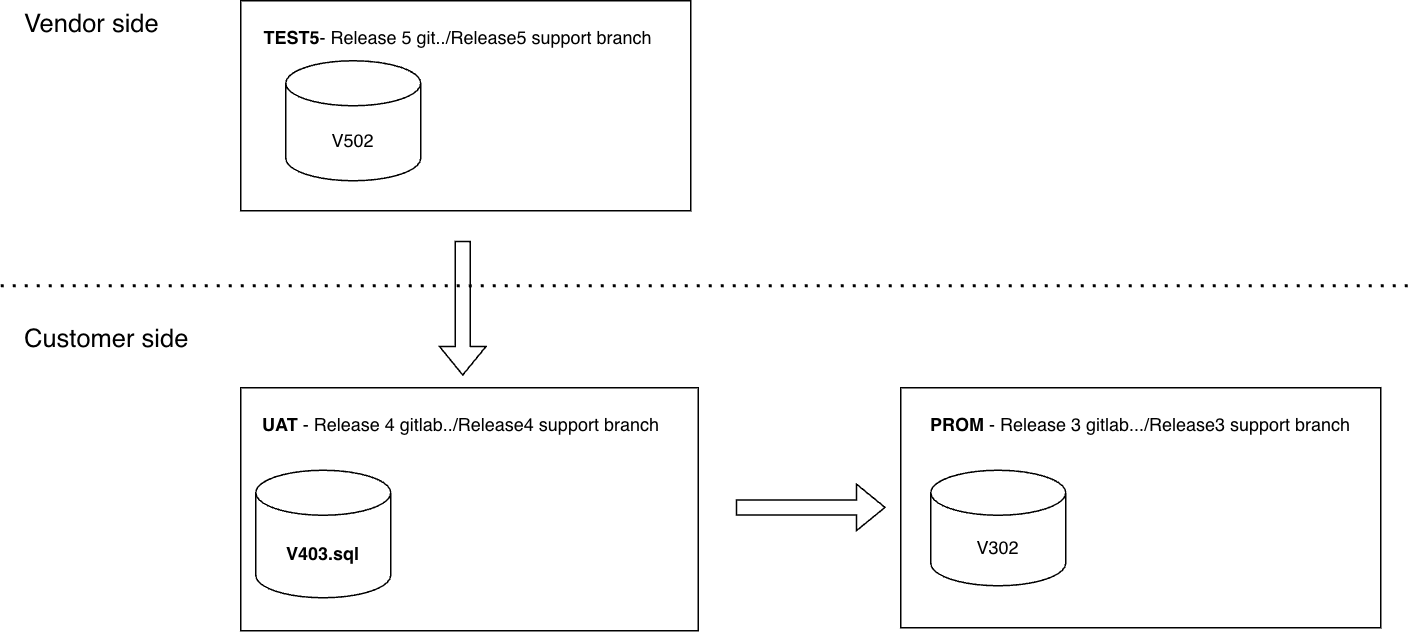

The diagram above was exported from draw.io. Its source (the exported page's mxGraphModel, read from the mxfile embedded in the PNG):
<mxGraphModel dx="1720" dy="2267" grid="1" gridSize="10" guides="1" tooltips="1" connect="1" arrows="1" fold="1" page="1" pageScale="1" pageWidth="827" pageHeight="1169" math="0" shadow="0">
  <root>
    <mxCell id="II1-8Ineo-d5LIe00Kzh-0" />
    <mxCell id="II1-8Ineo-d5LIe00Kzh-1" parent="II1-8Ineo-d5LIe00Kzh-0" />
    <mxCell id="II1-8Ineo-d5LIe00Kzh-2" parent="II1-8Ineo-d5LIe00Kzh-1" style="rounded=0;whiteSpace=wrap;html=1;" value="" vertex="1">
      <mxGeometry height="160" width="320" x="680" y="-152" as="geometry" />
    </mxCell>
    <mxCell id="II1-8Ineo-d5LIe00Kzh-3" edge="1" parent="II1-8Ineo-d5LIe00Kzh-1" style="endArrow=none;dashed=1;html=1;dashPattern=1 3;strokeWidth=2;rounded=0;" value="">
      <mxGeometry height="50" relative="1" width="50" as="geometry">
        <mxPoint x="80" y="-220" as="sourcePoint" />
        <mxPoint x="1020" y="-220" as="targetPoint" />
      </mxGeometry>
    </mxCell>
    <mxCell id="II1-8Ineo-d5LIe00Kzh-4" parent="II1-8Ineo-d5LIe00Kzh-1" style="text;html=1;align=center;verticalAlign=middle;whiteSpace=wrap;rounded=0;" value="&lt;b&gt;PROM &lt;/b&gt;- Release 3 gitlab.../Release3 support branch" vertex="1">
      <mxGeometry height="30" width="306" x="687" y="-142" as="geometry" />
    </mxCell>
    <mxCell id="II1-8Ineo-d5LIe00Kzh-5" parent="II1-8Ineo-d5LIe00Kzh-1" style="shape=cylinder3;whiteSpace=wrap;html=1;boundedLbl=1;backgroundOutline=1;size=15;" value="V302" vertex="1">
      <mxGeometry height="77" width="90" x="700" y="-97" as="geometry" />
    </mxCell>
    <mxCell id="II1-8Ineo-d5LIe00Kzh-7" parent="II1-8Ineo-d5LIe00Kzh-1" style="rounded=0;whiteSpace=wrap;html=1;" value="" vertex="1">
      <mxGeometry height="162" width="305" x="240" y="-152" as="geometry" />
    </mxCell>
    <mxCell id="II1-8Ineo-d5LIe00Kzh-8" parent="II1-8Ineo-d5LIe00Kzh-1" style="shape=cylinder3;whiteSpace=wrap;html=1;boundedLbl=1;backgroundOutline=1;size=15;" value="&lt;b&gt;V403.sql&lt;/b&gt;" vertex="1">
      <mxGeometry height="85" width="90" x="250" y="-97" as="geometry" />
    </mxCell>
    <mxCell id="II1-8Ineo-d5LIe00Kzh-10" parent="II1-8Ineo-d5LIe00Kzh-1" style="rounded=0;whiteSpace=wrap;html=1;" value="" vertex="1">
      <mxGeometry height="140" width="300" x="240" y="-410" as="geometry" />
    </mxCell>
    <mxCell id="II1-8Ineo-d5LIe00Kzh-11" parent="II1-8Ineo-d5LIe00Kzh-1" style="shape=cylinder3;whiteSpace=wrap;html=1;boundedLbl=1;backgroundOutline=1;size=15;" value="V502" vertex="1">
      <mxGeometry height="80" width="90" x="270" y="-370" as="geometry" />
    </mxCell>
    <mxCell id="II1-8Ineo-d5LIe00Kzh-13" parent="II1-8Ineo-d5LIe00Kzh-1" style="text;html=1;align=center;verticalAlign=middle;whiteSpace=wrap;rounded=0;" value="&lt;b style=&quot;border-color: var(--border-color);&quot;&gt;UAT&amp;nbsp;&lt;/b&gt;- Release 4 gitlab../Release4&amp;nbsp;support branch" vertex="1">
      <mxGeometry height="30" width="310" x="232" y="-142" as="geometry" />
    </mxCell>
    <mxCell id="II1-8Ineo-d5LIe00Kzh-14" parent="II1-8Ineo-d5LIe00Kzh-1" style="text;html=1;align=center;verticalAlign=middle;whiteSpace=wrap;rounded=0;" value="&lt;b style=&quot;border-color: var(--border-color);&quot;&gt;TEST5&lt;/b&gt;- Release 5 git../Release5 support branch" vertex="1">
      <mxGeometry height="30" width="306" x="232" y="-400" as="geometry" />
    </mxCell>
    <mxCell id="II1-8Ineo-d5LIe00Kzh-19" parent="II1-8Ineo-d5LIe00Kzh-1" style="text;html=1;align=left;verticalAlign=middle;whiteSpace=wrap;rounded=0;fontSize=17;" value="Customer side" vertex="1">
      <mxGeometry height="30" width="120" x="94" y="-200" as="geometry" />
    </mxCell>
    <mxCell id="II1-8Ineo-d5LIe00Kzh-20" parent="II1-8Ineo-d5LIe00Kzh-1" style="text;html=1;align=left;verticalAlign=middle;whiteSpace=wrap;rounded=0;fontSize=17;" value="Vendor side" vertex="1">
      <mxGeometry height="30" width="110" x="94" y="-410" as="geometry" />
    </mxCell>
    <mxCell id="II1-8Ineo-d5LIe00Kzh-25" edge="1" parent="II1-8Ineo-d5LIe00Kzh-1" style="shape=flexArrow;endArrow=classic;html=1;rounded=0;" value="">
      <mxGeometry height="50" relative="1" width="50" as="geometry">
        <mxPoint x="570" y="-72.24000000000001" as="sourcePoint" />
        <mxPoint x="670" y="-72.24000000000001" as="targetPoint" />
      </mxGeometry>
    </mxCell>
    <mxCell id="II1-8Ineo-d5LIe00Kzh-26" edge="1" parent="II1-8Ineo-d5LIe00Kzh-1" style="shape=flexArrow;endArrow=classic;html=1;rounded=0;exitX=0.566;exitY=1.003;exitDx=0;exitDy=0;exitPerimeter=0;" value="">
      <mxGeometry height="50" relative="1" width="50" as="geometry">
        <mxPoint x="387.9999999999999" y="-249.99999999999997" as="sourcePoint" />
        <mxPoint x="388" y="-160" as="targetPoint" />
      </mxGeometry>
    </mxCell>
  </root>
</mxGraphModel>